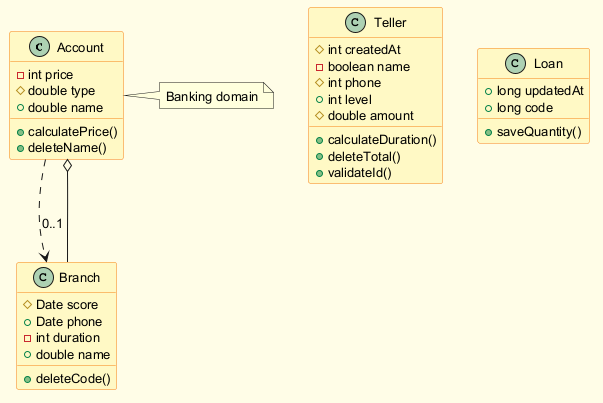

The diagram above was rendered by PlantUML. Its source (embedded in the PNG):
@startuml
skinparam backgroundColor #FFFDE7
skinparam classBackgroundColor #FFF9C4
skinparam classBorderColor #F57F17
skinparam defaultFontSize 13
class Account {
  -int price
  #double type
  +double name
  +calculatePrice()
  +deleteName()
}
class Teller {
  #int createdAt
  -boolean name
  #int phone
  +int level
  #double amount
  +calculateDuration()
  +deleteTotal()
  +validateId()
}
class Branch {
  #Date score
  +Date phone
  -int duration
  +double name
  +deleteCode()
}
class Loan {
  +long updatedAt
  +long code
  +saveQuantity()
}
Account ..> Branch : "0..1"
Branch --o Account
note right of Account : Banking domain
@enduml